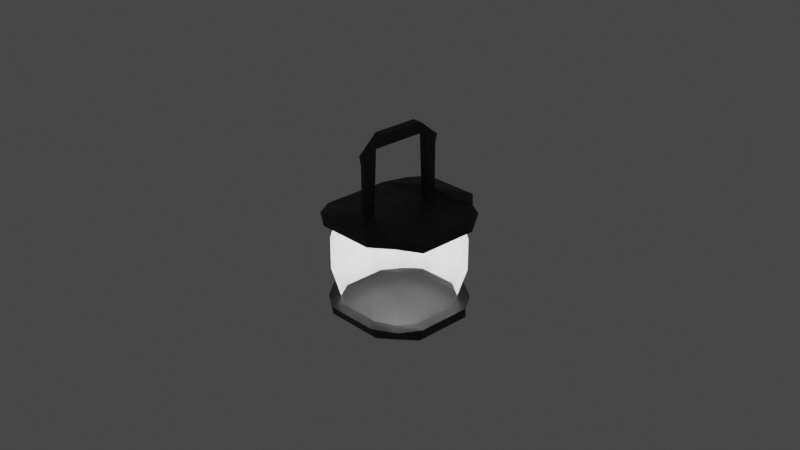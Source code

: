 # Source: nesslantern.blend  (saved by Blender 2.80.75; exported with 4.5.12 LTS)
import bpy
from mathutils import Matrix  # noqa: F401  (used for matrix-valued properties, if any)

bpy.ops.wm.read_factory_settings(use_empty=True)
scene = bpy.context.scene
scene.name = 'Scene'

# ---- collections
col_collection = bpy.data.collections.new('Collection'); scene.collection.children.link(col_collection)

# ---- materials (node trees are filled in below, after node groups)
mat_glass = bpy.data.materials.new('glass')
mat_glass.alpha_threshold = 0.0
mat_glass.use_transparent_shadow = False
mat_glass.line_color = (0.0, 0.0, 0.0, 1.0)
mat_frame = bpy.data.materials.new('frame')
mat_frame.use_transparent_shadow = False

# ---- material node trees
mat_glass.use_nodes = True; mat_glass.node_tree.nodes.clear()
_N = mat_glass.node_tree.nodes; _L = mat_glass.node_tree.links
n0 = _N.new('ShaderNodeOutputMaterial'); n0.name = 'Material Output'; n0.location = (300, 300)
n1 = _N.new('ShaderNodeBsdfPrincipled'); n1.name = 'Principled BSDF'; n1.location = (10, 300)
n1.distribution = 'GGX'
n1.subsurface_method = 'BURLEY'
n1.inputs[0].default_value = (1.0, 1.0, 1.0, 1.0)
n1.inputs[2].default_value = 0.4
n1.inputs[3].default_value = 1.45
n1.inputs[4].default_value = 0.7
n1.inputs[27].default_value = (0.0, 0.0, 0.0, 1.0)
n1.inputs[28].default_value = 1.0
n2 = _N.new('ShaderNodeAddShader'); n2.name = 'Add Shader'; n2.location = (0, 0)
n3 = _N.new('ShaderNodeBsdfTransparent'); n3.name = 'Transparent BSDF'; n3.location = (0, 0)
_L.new(n1.outputs[0], n2.inputs[0])
_L.new(n3.outputs[0], n2.inputs[1])
_L.new(n2.outputs[0], n0.inputs[0])
n0.is_active_output = True
mat_frame.use_nodes = True; mat_frame.node_tree.nodes.clear()
_N = mat_frame.node_tree.nodes; _L = mat_frame.node_tree.links
n0 = _N.new('ShaderNodeOutputMaterial'); n0.name = 'Material Output'; n0.location = (300, 300)
n1 = _N.new('ShaderNodeBsdfPrincipled'); n1.name = 'Principled BSDF'; n1.location = (10, 300)
n1.distribution = 'GGX'
n1.subsurface_method = 'BURLEY'
n1.inputs[0].default_value = (0.02365, 0.02365, 0.02365, 1.0)
n1.inputs[3].default_value = 1.45
n1.inputs[27].default_value = (0.0, 0.0, 0.0, 1.0)
n1.inputs[28].default_value = 1.0
_L.new(n1.outputs[0], n0.inputs[0])
n0.is_active_output = True

# ---- world
world_world = bpy.data.worlds.new('World'); scene.world = world_world
world_world.use_nodes = True; world_world.node_tree.nodes.clear()
_N = world_world.node_tree.nodes; _L = world_world.node_tree.links
n0 = _N.new('ShaderNodeOutputWorld'); n0.name = 'World Output'; n0.location = (300, 300)
n1 = _N.new('ShaderNodeBackground'); n1.name = 'Background'; n1.location = (10, 300)
n1.inputs[0].default_value = (0.05088, 0.05088, 0.05088, 1.0)
_L.new(n1.outputs[0], n0.inputs[0])
n0.is_active_output = True
world_world.color = (0.05088, 0.05088, 0.05088)
world_world.use_sun_shadow = False
world_world.sun_shadow_jitter_overblur = 0.0

# ---- cameras
cam_camera = bpy.data.cameras.new('Camera')
cam_camera.clip_end = 100.0
cam_camera.ortho_scale = 7.314

# ---- lights
light_point = bpy.data.lights.new('Point', 'POINT')
light_point.transmission_factor = 0.0
light_point.energy = 20.0
light_point.shadow_soft_size = 0.25
light_point.shadow_maximum_resolution = 0.006
light_point.use_absolute_resolution = True

# ---- meshes
me_cube = bpy.data.meshes.new('Cube')
me_cube.from_pydata([(0.09501, 0.9626, 0.8081), (0.9999, 0.98, -1.0), (0.09501, -0.9634, 0.8081), (0.9999, -0.9779, -1.0), (-0.09501, 0.9626, 0.8081), (-0.9999, 0.98, -1.0), (-0.09501, -0.9634, 0.8081), (-0.9999, -0.9779, -1.0), (0.09501, 0.8909, 0.2186), (-0.09501, -0.8935, 0.2186), (0.09501, -0.8935, 0.2186), (-0.09501, 0.8909, 0.2186), (-0.09501, -0.8935, 0.7145), (0.09501, 0.8909, 0.7145), (0.09501, -0.8935, 0.7145), (-0.09501, 0.8909, 0.7145), (-1.323, -0.6911, -1.0), (0.09501, -0.5287, 1.0), (-0.09501, -0.5287, 1.0), (1.323, -0.6911, -1.0), (0.09501, -0.762, 0.1494), (-0.09501, -0.762, 0.1494), (0.09501, -0.6964, 0.8756), (-0.09501, -0.6964, 0.8756), (-0.09501, 0.4819, 1.0), (1.323, 0.6332, -1.0), (-0.09501, 0.717, 0.1494), (-0.09501, 0.6514, 0.8756), (-1.323, 0.6332, -1.0), (0.09501, 0.4819, 1.0), (0.09501, 0.717, 0.1494), (0.09501, 0.6514, 0.8756), (0.9646, 1.137, 0.1324), (0.9646, -1.133, 0.1324), (-0.9646, 1.137, 0.1324), (-0.9646, -1.133, 0.1324), (-1.286, -0.8007, 0.0842), (1.29, -0.8007, 0.08719), (1.29, 0.7348, 0.08719), (-1.286, 0.7348, 0.0842), (1.0, 1.0, -0.5798), (1.0, -1.0, -0.5798), (-1.0, 1.0, -0.5798), (-1.255, -0.5485, -0.6086), (1.255, -0.5485, -0.6086), (1.255, 0.5009, -0.6086), (-1.255, 0.5009, -0.6086), (-1.0, -1.0, -0.5798), (-1.0, -1.0, -0.2237), (1.0, 1.0, -0.2237), (1.0, -1.0, -0.2237), (-1.0, 1.0, -0.2237), (-1.255, -0.5485, -0.2668), (1.255, -0.5485, -0.2668), (1.255, 0.5009, -0.2668), (-1.255, 0.5009, -0.2668), (1.069e-09, 1.263, -1.0), (0.0, -0.9634, 0.8081), (1.069e-09, -1.261, -1.0), (0.0, 0.9626, 0.8081), (0.0, 0.9626, 0.2186), (0.0, -0.9634, 0.2186), (0.0, 0.9626, 0.7145), (0.0, -0.9634, 0.7145), (0.0, -0.5485, -1.085), (0.0, -0.5287, 1.0), (0.0, 0.4819, 1.0), (0.0, 0.5009, -1.085), (0.0, -1.475, 0.1459), (0.0, 1.483, 0.1487), (0.0, 1.286, -0.5798), (0.0, -1.286, -0.5798), (0.0, 1.286, -0.2237), (0.0, -1.286, -0.2237), (0.6615, -1.261, -1.0), (0.04751, 0.9626, 0.8081), (0.04751, 0.9626, 0.2186), (0.04751, 0.9626, 0.7145), (0.04751, -0.5287, 1.0), (0.04751, 0.4819, 1.0), (0.6382, 1.483, 0.1487), (0.5, 1.286, -0.5798), (0.5, 1.286, -0.2237), (0.6615, 1.263, -1.0), (0.04751, -0.9634, 0.8081), (0.04751, -0.9634, 0.2186), (0.04751, -0.9634, 0.7145), (0.5, -0.5485, -1.085), (0.5, 0.5009, -1.085), (0.6382, -1.475, 0.1459), (0.5, -1.286, -0.5798), (0.5, -1.286, -0.2237), (-0.6615, 1.263, -1.0), (-0.04751, -0.9634, 0.8081), (-0.04751, -0.9634, 0.2186), (-0.04751, -0.9634, 0.7145), (-0.5, -0.5485, -1.085), (-0.5, 0.5009, -1.085), (-0.6382, -1.475, 0.1459), (-0.5, -1.286, -0.5798), (-0.5, -1.286, -0.2237), (-0.6615, -1.261, -1.0), (-0.04751, 0.9626, 0.8081), (-0.04751, 0.9626, 0.2186), (-0.04751, 0.9626, 0.7145), (-0.04751, -0.5287, 1.0), (-0.04751, 0.4819, 1.0), (-0.6382, 1.483, 0.1487), (-0.5, 1.286, -0.5798), (-0.5, 1.286, -0.2237), (-1.323, 0.241, -1.0), (0.09501, 0.1906, 0.1335), (1.323, 0.241, -1.0), (-0.09501, 0.1906, 0.1335), (-1.286, 0.2801, 0.0842), (1.29, 0.2801, 0.08719), (1.255, 0.1901, -0.6086), (-1.255, 0.1901, -0.6086), (1.255, 0.1901, -0.2668), (-1.255, 0.1901, -0.2668), (0.0, 0.1901, -1.085), (0.5, 0.1901, -1.085), (-0.5, 0.1901, -1.085), (-1.323, -0.2251, -1.0), (0.09501, -0.2986, 0.1335), (1.29, -0.2603, 0.08719), (1.255, -0.1792, -0.6086), (1.255, -0.1792, -0.2668), (0.0, -0.1792, -1.085), (0.5, -0.1792, -1.085), (-0.5, -0.1792, -1.085), (1.323, -0.2251, -1.0), (-0.09501, -0.2986, 0.1335), (-1.286, -0.2603, 0.0842), (-1.255, -0.1792, -0.6086), (-1.255, -0.1792, -0.2668), (-1.12, -1.14, 0.06521), (1.12, 1.142, 0.06521), (1.12, -1.14, 0.06521), (-1.12, 1.142, 0.06521), (-1.43, -0.7039, 0.005565), (1.425, -0.7039, 0.002571), (1.425, 0.645, 0.002571), (-1.43, 0.645, 0.005565), (0.0, 1.455, 0.04895), (0.0, -1.456, 0.0518), (0.6382, -1.456, 0.0518), (0.6382, 1.455, 0.04895), (-0.6382, 1.455, 0.04895), (-0.6382, -1.456, 0.0518), (1.425, 0.2455, 0.002571), (-1.43, 0.2455, 0.005565), (-1.43, -0.2292, 0.005565), (1.425, -0.2292, 0.002571), (0.939, 0.8287, 0.04765), (0.939, -0.8298, 0.04765), (-0.939, 0.8287, 0.04765), (-1.191, -0.4824, 0.0009018), (1.191, -0.4824, 0.0009018), (1.191, 0.4395, 0.0009018), (-1.191, 0.4395, 0.0009018), (0.0, 1.067, 0.04765), (0.0, -1.068, 0.04765), (0.5, -1.068, 0.04765), (0.5, 1.067, 0.04765), (-0.5, 1.067, 0.04765), (-0.5, -1.068, 0.04765), (1.191, 0.1665, 0.0009018), (-1.191, 0.1665, 0.0009018), (-1.191, -0.158, 0.0009018), (1.191, -0.158, 0.0009018), (-0.939, -0.8298, 0.04765), (1.049, 1.042, -0.9044), (1.049, -1.041, -0.9044), (-1.05, 1.042, -0.9055), (-1.346, -0.643, -0.8844), (1.347, -0.643, -0.8878), (1.347, 0.5885, -0.8878), (-1.346, 0.5885, -0.8844), (-1.05, -1.041, -0.9055), (-9.935e-10, -1.343, -0.8887), (-9.935e-10, 1.345, -0.8865), (0.5963, -1.343, -0.8887), (0.5963, 1.345, -0.8865), (-0.5963, 1.345, -0.8865), (-0.5963, -1.343, -0.8887), (-1.346, 0.2238, -0.8844), (1.347, 0.2238, -0.8878), (-1.346, -0.2096, -0.8844), (1.347, -0.2096, -0.8878), (-0.8419, -0.878, -0.8976), (0.8417, 0.8774, -0.8933), (0.8417, -0.878, -0.8933), (-0.8419, 0.8774, -0.8976), (-1.073, -0.5104, -0.8919), (1.073, -0.5104, -0.8911), (1.073, 0.4655, -0.8911), (-1.073, 0.4655, -0.8919), (-1.957e-09, -1.127, -0.8726), (-1.957e-09, 1.126, -0.8748), (0.4507, -1.127, -0.8726), (0.4507, 1.126, -0.8748), (-0.4507, 1.126, -0.8748), (-0.4507, -1.127, -0.8726), (-1.073, 0.1765, -0.8919), (1.073, 0.1765, -0.8911), (-1.073, -0.1669, -0.8919), (1.073, -0.1669, -0.8911)], [], [(105, 18, 6, 93), (95, 93, 6, 12), (27, 24, 4, 15), (87, 19, 3, 74), (22, 17, 2, 14), (77, 75, 0, 13), (80, 76, 8, 32), (37, 20, 10, 33), (39, 26, 11, 34), (98, 94, 9, 35), (76, 77, 13, 8), (20, 22, 14, 10), (26, 27, 15, 11), (94, 95, 12, 9), (9, 12, 23, 21), (35, 9, 21, 36), (125, 124, 20, 37), (31, 29, 17, 22), (129, 131, 19, 87), (12, 6, 18, 23), (106, 24, 18, 105), (102, 4, 24, 106), (83, 1, 25, 88), (13, 0, 29, 31), (32, 8, 30, 38), (8, 13, 31, 30), (114, 113, 26, 39), (23, 18, 24, 27), (151, 114, 39, 143), (137, 32, 38, 142), (153, 125, 37, 141), (136, 35, 36, 140), (149, 98, 35, 136), (143, 39, 34, 139), (141, 37, 33, 138), (147, 80, 32, 137), (201, 81, 40, 191), (195, 44, 41, 192), (197, 46, 42, 193), (203, 99, 47, 190), (190, 47, 43, 194), (207, 126, 44, 195), (191, 40, 45, 196), (204, 117, 46, 197), (81, 82, 49, 40), (44, 53, 50, 41), (46, 55, 51, 42), (99, 100, 48, 47), (47, 48, 52, 43), (126, 127, 53, 44), (40, 49, 54, 45), (117, 119, 55, 46), (90, 91, 73, 71), (108, 109, 72, 70), (200, 90, 71, 198), (202, 108, 70, 199), (148, 107, 69, 144), (146, 89, 68, 145), (92, 56, 67, 97), (75, 59, 66, 79), (79, 66, 65, 78), (130, 128, 64, 96), (85, 86, 63, 61), (103, 104, 62, 60), (89, 85, 61, 68), (107, 103, 60, 69), (104, 102, 59, 62), (96, 64, 58, 101), (86, 84, 57, 63), (78, 65, 57, 84), (17, 78, 84, 2), (14, 2, 84, 86), (33, 10, 85, 89), (10, 14, 86, 85), (29, 79, 78, 17), (0, 75, 79, 29), (138, 33, 89, 146), (192, 41, 90, 200), (41, 50, 91, 90), (70, 72, 82, 81), (199, 70, 81, 201), (144, 69, 80, 147), (56, 83, 88, 67), (128, 129, 87, 64), (60, 62, 77, 76), (69, 60, 76, 80), (62, 59, 75, 77), (64, 87, 74, 58), (16, 96, 101, 7), (15, 4, 102, 104), (34, 11, 103, 107), (11, 15, 104, 103), (123, 130, 96, 16), (5, 92, 97, 28), (139, 34, 107, 148), (193, 42, 108, 202), (42, 51, 109, 108), (71, 73, 100, 99), (198, 71, 99, 203), (145, 68, 98, 149), (59, 102, 106, 66), (66, 106, 105, 65), (61, 63, 95, 94), (68, 61, 94, 98), (63, 57, 93, 95), (65, 105, 93, 57), (28, 97, 122, 110), (67, 88, 121, 120), (97, 67, 120, 122), (134, 135, 119, 117), (45, 54, 118, 116), (206, 134, 117, 204), (196, 45, 116, 205), (142, 38, 115, 150), (152, 133, 114, 151), (133, 132, 113, 114), (88, 25, 112, 121), (38, 30, 111, 115), (36, 21, 132, 133), (140, 36, 133, 152), (194, 43, 134, 206), (43, 52, 135, 134), (110, 122, 130, 123), (120, 121, 129, 128), (122, 120, 128, 130), (116, 118, 127, 126), (205, 116, 126, 207), (150, 115, 125, 153), (121, 112, 131, 129), (115, 111, 124, 125), (124, 111, 30, 26, 113, 132, 21, 20), (30, 31, 27, 26), (31, 22, 23, 27), (21, 23, 22, 20), (167, 150, 153, 170), (157, 140, 152, 169), (169, 152, 151, 168), (159, 142, 150, 167), (162, 145, 149, 166), (156, 139, 148, 165), (161, 144, 147, 164), (155, 138, 146, 163), (163, 146, 145, 162), (165, 148, 144, 161), (164, 147, 137, 154), (158, 141, 138, 155), (160, 143, 139, 156), (166, 149, 136, 171), (171, 136, 140, 157), (170, 153, 141, 158), (154, 137, 142, 159), (168, 151, 143, 160), (119, 168, 160, 55), (49, 154, 159, 54), (127, 170, 158, 53), (48, 171, 157, 52), (100, 166, 171, 48), (55, 160, 156, 51), (53, 158, 155, 50), (82, 164, 154, 49), (109, 165, 161, 72), (91, 163, 162, 73), (50, 155, 163, 91), (72, 161, 164, 82), (51, 156, 165, 109), (73, 162, 166, 100), (54, 159, 167, 118), (135, 169, 168, 119), (52, 157, 169, 135), (118, 167, 170, 127), (112, 187, 189, 131), (16, 175, 188, 123), (25, 177, 187, 112), (123, 188, 186, 110), (58, 180, 185, 101), (5, 174, 184, 92), (56, 181, 183, 83), (3, 173, 182, 74), (92, 184, 181, 56), (74, 182, 180, 58), (110, 186, 178, 28), (1, 172, 177, 25), (131, 189, 176, 19), (7, 179, 175, 16), (101, 185, 179, 7), (28, 178, 174, 5), (19, 176, 173, 3), (83, 183, 172, 1), (187, 205, 207, 189), (175, 194, 206, 188), (177, 196, 205, 187), (188, 206, 204, 186), (180, 198, 203, 185), (174, 193, 202, 184), (181, 199, 201, 183), (173, 192, 200, 182), (184, 202, 199, 181), (182, 200, 198, 180), (186, 204, 197, 178), (172, 191, 196, 177), (189, 207, 195, 176), (179, 190, 194, 175), (185, 203, 190, 179), (178, 197, 193, 174), (176, 195, 192, 173), (183, 201, 191, 172)])
me_cube.polygons.foreach_set('material_index', [1, 1, 1, 1, 1, 1, 1, 1, 1, 1, 1, 1, 1, 1, 1, 1, 1, 1, 1, 1, 1, 1, 1, 1, 1, 1, 1, 1, 1, 1, 1, 1, 1, 1, 1, 1, 0, 0, 0, 0, 0, 0, 0, 0, 0, 0, 0, 0, 0, 0, 0, 0, 0, 0, 0, 0, 1, 1, 1, 1, 1, 1, 1, 1, 1, 1, 1, 1, 1, 1, 1, 1, 1, 1, 1, 1, 1, 0, 0, 0, 0, 1, 1, 1, 1, 1, 1, 1, 1, 1, 1, 1, 1, 1, 1, 0, 0, 0, 0, 1, 1, 1, 1, 1, 1, 1, 1, 1, 1, 0, 0, 0, 0, 1, 1, 1, 1, 1, 1, 1, 0, 0, 1, 1, 1, 0, 0, 1, 1, 1, 1, 1, 1, 1, 1, 1, 1, 1, 1, 1, 1, 1, 1, 1, 1, 1, 1, 1, 1, 1, 1, 1, 0, 0, 0, 0, 0, 0, 0, 0, 0, 0, 0, 0, 0, 0, 0, 0, 0, 0, 1, 1, 1, 1, 1, 1, 1, 1, 1, 1, 1, 1, 1, 1, 1, 1, 1, 1, 1, 1, 1, 1, 1, 1, 1, 1, 1, 1, 1, 1, 1, 1, 1, 1, 1, 1])
_uv = me_cube.uv_layers.new(name='UVMap')
_uv.uv.foreach_set('vector', [0.5625, 0.125, 0.625, 0.125, 0.625, 0.25, 0.5625, 0.25, 0.5625, 0.4375, 0.625, 0.4375, 0.625, 0.5, 0.5625, 0.5, 0.5625, 0.6875, 0.625, 0.6875, 0.625, 0.75, 0.5625, 0.75, 0.5625, 0.875, 0.625, 0.875, 0.625, 1.0, 0.5625, 1.0, 0.3125, 0.625, 0.375, 0.625, 0.375, 0.75, 0.3125, 0.75, 0.8125, 0.6875, 0.875, 0.6875, 0.875, 0.75, 0.8125, 0.75, 0.6875, 0.6875, 0.75, 0.6875, 0.75, 0.75, 0.6875, 0.75, 0.1875, 0.625, 0.25, 0.625, 0.25, 0.75, 0.1875, 0.75, 0.4375, 0.6875, 0.5, 0.6875, 0.5, 0.75, 0.4375, 0.75, 0.4375, 0.4375, 0.5, 0.4375, 0.5, 0.5, 0.4375, 0.5, 0.75, 0.6875, 0.8125, 0.6875, 0.8125, 0.75, 0.75, 0.75, 0.25, 0.625, 0.3125, 0.625, 0.3125, 0.75, 0.25, 0.75, 0.5, 0.6875, 0.5625, 0.6875, 0.5625, 0.75, 0.5, 0.75, 0.5, 0.4375, 0.5625, 0.4375, 0.5625, 0.5, 0.5, 0.5, 0.5, 0.5, 0.5625, 0.5, 0.5625, 0.625, 0.5, 0.625, 0.4375, 0.5, 0.5, 0.5, 0.5, 0.625, 0.4375, 0.625, 0.1875, 0.6094, 0.25, 0.6094, 0.25, 0.625, 0.1875, 0.625, 0.3125, 0.5625, 0.375, 0.5625, 0.375, 0.625, 0.3125, 0.625, 0.5625, 0.8594, 0.625, 0.8594, 0.625, 0.875, 0.5625, 0.875, 0.5625, 0.5, 0.625, 0.5, 0.625, 0.625, 0.5625, 0.625, 0.5625, 0.0625, 0.625, 0.0625, 0.625, 0.125, 0.5625, 0.125, 0.5625, 0.0, 0.625, 0.0, 0.625, 0.0625, 0.5625, 0.0625, 0.5625, 0.75, 0.625, 0.75, 0.625, 0.8125, 0.5625, 0.8125, 0.3125, 0.5, 0.375, 0.5, 0.375, 0.5625, 0.3125, 0.5625, 0.1875, 0.5, 0.25, 0.5, 0.25, 0.5625, 0.1875, 0.5625, 0.25, 0.5, 0.3125, 0.5, 0.3125, 0.5625, 0.25, 0.5625, 0.4375, 0.6563, 0.5, 0.6562, 0.5, 0.6875, 0.4375, 0.6875, 0.5625, 0.625, 0.625, 0.625, 0.625, 0.6875, 0.5625, 0.6875, 0.4297, 0.6562, 0.4375, 0.6563, 0.4375, 0.6875, 0.4297, 0.6875, 0.1797, 0.5, 0.1875, 0.5, 0.1875, 0.5625, 0.1797, 0.5625, 0.1797, 0.6094, 0.1875, 0.6094, 0.1875, 0.625, 0.1797, 0.625, 0.4297, 0.5, 0.4375, 0.5, 0.4375, 0.625, 0.4297, 0.625, 0.4297, 0.4375, 0.4375, 0.4375, 0.4375, 0.5, 0.4297, 0.5, 0.4297, 0.6875, 0.4375, 0.6875, 0.4375, 0.75, 0.4297, 0.75, 0.1797, 0.625, 0.1875, 0.625, 0.1875, 0.75, 0.1797, 0.75, 0.6797, 0.6875, 0.6875, 0.6875, 0.6875, 0.75, 0.6797, 0.75, 0.6484, 0.6875, 0.6562, 0.6875, 0.6562, 0.75, 0.6484, 0.75, 0.1484, 0.625, 0.1562, 0.625, 0.1562, 0.75, 0.1484, 0.75, 0.3984, 0.6875, 0.4063, 0.6875, 0.4062, 0.75, 0.3984, 0.75, 0.3984, 0.4375, 0.4062, 0.4375, 0.4063, 0.5, 0.3984, 0.5, 0.3984, 0.5, 0.4063, 0.5, 0.4062, 0.625, 0.3984, 0.625, 0.1484, 0.6094, 0.1562, 0.6094, 0.1562, 0.625, 0.1484, 0.625, 0.1484, 0.5, 0.1562, 0.5, 0.1563, 0.5625, 0.1484, 0.5625, 0.3984, 0.6562, 0.4062, 0.6562, 0.4063, 0.6875, 0.3984, 0.6875, 0.6562, 0.6875, 0.6719, 0.6875, 0.6719, 0.75, 0.6562, 0.75, 0.1562, 0.625, 0.1719, 0.625, 0.1719, 0.75, 0.1562, 0.75, 0.4063, 0.6875, 0.4219, 0.6875, 0.4219, 0.75, 0.4062, 0.75, 0.4062, 0.4375, 0.4219, 0.4375, 0.4219, 0.5, 0.4063, 0.5, 0.4063, 0.5, 0.4219, 0.5, 0.4219, 0.625, 0.4062, 0.625, 0.1562, 0.6094, 0.1719, 0.6094, 0.1719, 0.625, 0.1562, 0.625, 0.1562, 0.5, 0.1719, 0.5, 0.1719, 0.5625, 0.1563, 0.5625, 0.4062, 0.6562, 0.4219, 0.6562, 0.4219, 0.6875, 0.4063, 0.6875, 0.4062, 0.3125, 0.4219, 0.3125, 0.4219, 0.375, 0.4062, 0.375, 0.6562, 0.5625, 0.6719, 0.5625, 0.6719, 0.625, 0.6562, 0.625, 0.3984, 0.3125, 0.4062, 0.3125, 0.4062, 0.375, 0.3984, 0.375, 0.6484, 0.5625, 0.6562, 0.5625, 0.6562, 0.625, 0.6484, 0.625, 0.6797, 0.5625, 0.6875, 0.5625, 0.6875, 0.625, 0.6797, 0.625, 0.4297, 0.3125, 0.4375, 0.3125, 0.4375, 0.375, 0.4297, 0.375, 0.4375, 0.75, 0.5, 0.75, 0.5, 0.8125, 0.4375, 0.8125, 0.4375, 0.0, 0.5, 0.0, 0.5, 0.0625, 0.4375, 0.0625, 0.4375, 0.0625, 0.5, 0.0625, 0.5, 0.125, 0.4375, 0.125, 0.4375, 0.8594, 0.5, 0.8594, 0.5, 0.875, 0.4375, 0.875, 0.5, 0.3125, 0.5625, 0.3125, 0.5625, 0.375, 0.5, 0.375, 0.75, 0.5625, 0.8125, 0.5625, 0.8125, 0.625, 0.75, 0.625, 0.4375, 0.3125, 0.5, 0.3125, 0.5, 0.375, 0.4375, 0.375, 0.6875, 0.5625, 0.75, 0.5625, 0.75, 0.625, 0.6875, 0.625, 0.8125, 0.5625, 0.875, 0.5625, 0.875, 0.625, 0.8125, 0.625, 0.4375, 0.875, 0.5, 0.875, 0.5, 1.0, 0.4375, 1.0, 0.5625, 0.3125, 0.625, 0.3125, 0.625, 0.375, 0.5625, 0.375, 0.4375, 0.125, 0.5, 0.125, 0.5, 0.25, 0.4375, 0.25, 0.375, 0.125, 0.4375, 0.125, 0.4375, 0.25, 0.375, 0.25, 0.5625, 0.25, 0.625, 0.25, 0.625, 0.3125, 0.5625, 0.3125, 0.4375, 0.25, 0.5, 0.25, 0.5, 0.3125, 0.4375, 0.3125, 0.5, 0.25, 0.5625, 0.25, 0.5625, 0.3125, 0.5, 0.3125, 0.375, 0.0625, 0.4375, 0.0625, 0.4375, 0.125, 0.375, 0.125, 0.375, 0.0, 0.4375, 0.0, 0.4375, 0.0625, 0.375, 0.0625, 0.4297, 0.25, 0.4375, 0.25, 0.4375, 0.3125, 0.4297, 0.3125, 0.3984, 0.25, 0.4062, 0.25, 0.4062, 0.3125, 0.3984, 0.3125, 0.4062, 0.25, 0.4219, 0.25, 0.4219, 0.3125, 0.4062, 0.3125, 0.6562, 0.625, 0.6719, 0.625, 0.6719, 0.6875, 0.6562, 0.6875, 0.6484, 0.625, 0.6562, 0.625, 0.6562, 0.6875, 0.6484, 0.6875, 0.6797, 0.625, 0.6875, 0.625, 0.6875, 0.6875, 0.6797, 0.6875, 0.5, 0.75, 0.5625, 0.75, 0.5625, 0.8125, 0.5, 0.8125, 0.5, 0.8594, 0.5625, 0.8594, 0.5625, 0.875, 0.5, 0.875, 0.75, 0.625, 0.8125, 0.625, 0.8125, 0.6875, 0.75, 0.6875, 0.6875, 0.625, 0.75, 0.625, 0.75, 0.6875, 0.6875, 0.6875, 0.8125, 0.625, 0.875, 0.625, 0.875, 0.6875, 0.8125, 0.6875, 0.5, 0.875, 0.5625, 0.875, 0.5625, 1.0, 0.5, 1.0, 0.375, 0.875, 0.4375, 0.875, 0.4375, 1.0, 0.375, 1.0, 0.8125, 0.5, 0.875, 0.5, 0.875, 0.5625, 0.8125, 0.5625, 0.6875, 0.5, 0.75, 0.5, 0.75, 0.5625, 0.6875, 0.5625, 0.75, 0.5, 0.8125, 0.5, 0.8125, 0.5625, 0.75, 0.5625, 0.375, 0.8594, 0.4375, 0.8594, 0.4375, 0.875, 0.375, 0.875, 0.375, 0.75, 0.4375, 0.75, 0.4375, 0.8125, 0.375, 0.8125, 0.6797, 0.5, 0.6875, 0.5, 0.6875, 0.5625, 0.6797, 0.5625, 0.6484, 0.5, 0.6562, 0.5, 0.6562, 0.5625, 0.6484, 0.5625, 0.6562, 0.5, 0.6719, 0.5, 0.6719, 0.5625, 0.6562, 0.5625, 0.4062, 0.375, 0.4219, 0.375, 0.4219, 0.4375, 0.4062, 0.4375, 0.3984, 0.375, 0.4062, 0.375, 0.4062, 0.4375, 0.3984, 0.4375, 0.4297, 0.375, 0.4375, 0.375, 0.4375, 0.4375, 0.4297, 0.4375, 0.5, 0.0, 0.5625, 0.0, 0.5625, 0.0625, 0.5, 0.0625, 0.5, 0.0625, 0.5625, 0.0625, 0.5625, 0.125, 0.5, 0.125, 0.5, 0.375, 0.5625, 0.375, 0.5625, 0.4375, 0.5, 0.4375, 0.4375, 0.375, 0.5, 0.375, 0.5, 0.4375, 0.4375, 0.4375, 0.5625, 0.375, 0.625, 0.375, 0.625, 0.4375, 0.5625, 0.4375, 0.5, 0.125, 0.5625, 0.125, 0.5625, 0.25, 0.5, 0.25, 0.375, 0.8125, 0.4375, 0.8125, 0.4375, 0.8438, 0.375, 0.8438, 0.5, 0.8125, 0.5625, 0.8125, 0.5625, 0.8438, 0.5, 0.8438, 0.4375, 0.8125, 0.5, 0.8125, 0.5, 0.8438, 0.4375, 0.8438, 0.4062, 0.6406, 0.4219, 0.6406, 0.4219, 0.6562, 0.4062, 0.6562, 0.1563, 0.5625, 0.1719, 0.5625, 0.1719, 0.5938, 0.1562, 0.5938, 0.3984, 0.6406, 0.4062, 0.6406, 0.4062, 0.6562, 0.3984, 0.6562, 0.1484, 0.5625, 0.1563, 0.5625, 0.1562, 0.5938, 0.1484, 0.5938, 0.1797, 0.5625, 0.1875, 0.5625, 0.1875, 0.5938, 0.1797, 0.5938, 0.4297, 0.6406, 0.4375, 0.6406, 0.4375, 0.6563, 0.4297, 0.6562, 0.4375, 0.6406, 0.5, 0.6406, 0.5, 0.6562, 0.4375, 0.6563, 0.5625, 0.8125, 0.625, 0.8125, 0.625, 0.8438, 0.5625, 0.8438, 0.1875, 0.5625, 0.25, 0.5625, 0.25, 0.5938, 0.1875, 0.5938, 0.4375, 0.625, 0.5, 0.625, 0.5, 0.6406, 0.4375, 0.6406, 0.4297, 0.625, 0.4375, 0.625, 0.4375, 0.6406, 0.4297, 0.6406, 0.3984, 0.625, 0.4062, 0.625, 0.4062, 0.6406, 0.3984, 0.6406, 0.4062, 0.625, 0.4219, 0.625, 0.4219, 0.6406, 0.4062, 0.6406, 0.375, 0.8438, 0.4375, 0.8438, 0.4375, 0.8594, 0.375, 0.8594, 0.5, 0.8438, 0.5625, 0.8438, 0.5625, 0.8594, 0.5, 0.8594, 0.4375, 0.8438, 0.5, 0.8438, 0.5, 0.8594, 0.4375, 0.8594, 0.1562, 0.5938, 0.1719, 0.5938, 0.1719, 0.6094, 0.1562, 0.6094, 0.1484, 0.5938, 0.1562, 0.5938, 0.1562, 0.6094, 0.1484, 0.6094, 0.1797, 0.5938, 0.1875, 0.5938, 0.1875, 0.6094, 0.1797, 0.6094, 0.5625, 0.8438, 0.625, 0.8438, 0.625, 0.8594, 0.5625, 0.8594, 0.1875, 0.5938, 0.25, 0.5938, 0.25, 0.6094, 0.1875, 0.6094, 0.25, 0.6094, 0.25, 0.5938, 0.25, 0.5625, 0.5, 0.6875, 0.5, 0.6562, 0.5, 0.6406, 0.5, 0.625, 0.25, 0.625, 0.25, 0.5625, 0.3125, 0.5625, 0.5625, 0.6875, 0.5, 0.6875, 0.3125, 0.5625, 0.3125, 0.625, 0.5625, 0.625, 0.5625, 0.6875, 0.5, 0.625, 0.5625, 0.625, 0.3125, 0.625, 0.25, 0.625, 0.1758, 0.5938, 0.1797, 0.5938, 0.1797, 0.6094, 0.1758, 0.6094, 0.4258, 0.625, 0.4297, 0.625, 0.4297, 0.6406, 0.4258, 0.6406, 0.4258, 0.6406, 0.4297, 0.6406, 0.4297, 0.6562, 0.4258, 0.6562, 0.1758, 0.5625, 0.1797, 0.5625, 0.1797, 0.5938, 0.1758, 0.5938, 0.4258, 0.375, 0.4297, 0.375, 0.4297, 0.4375, 0.4258, 0.4375, 0.6758, 0.5, 0.6797, 0.5, 0.6797, 0.5625, 0.6758, 0.5625, 0.6758, 0.625, 0.6797, 0.625, 0.6797, 0.6875, 0.6758, 0.6875, 0.4258, 0.25, 0.4297, 0.25, 0.4297, 0.3125, 0.4258, 0.3125, 0.4258, 0.3125, 0.4297, 0.3125, 0.4297, 0.375, 0.4258, 0.375, 0.6758, 0.5625, 0.6797, 0.5625, 0.6797, 0.625, 0.6758, 0.625, 0.6758, 0.6875, 0.6797, 0.6875, 0.6797, 0.75, 0.6758, 0.75, 0.1758, 0.625, 0.1797, 0.625, 0.1797, 0.75, 0.1758, 0.75, 0.4258, 0.6875, 0.4297, 0.6875, 0.4297, 0.75, 0.4258, 0.75, 0.4258, 0.4375, 0.4297, 0.4375, 0.4297, 0.5, 0.4258, 0.5, 0.4258, 0.5, 0.4297, 0.5, 0.4297, 0.625, 0.4258, 0.625, 0.1758, 0.6094, 0.1797, 0.6094, 0.1797, 0.625, 0.1758, 0.625, 0.1758, 0.5, 0.1797, 0.5, 0.1797, 0.5625, 0.1758, 0.5625, 0.4258, 0.6562, 0.4297, 0.6562, 0.4297, 0.6875, 0.4258, 0.6875, 0.4219, 0.6562, 0.4258, 0.6562, 0.4258, 0.6875, 0.4219, 0.6875, 0.1719, 0.5, 0.1758, 0.5, 0.1758, 0.5625, 0.1719, 0.5625, 0.1719, 0.6094, 0.1758, 0.6094, 0.1758, 0.625, 0.1719, 0.625, 0.4219, 0.5, 0.4258, 0.5, 0.4258, 0.625, 0.4219, 0.625, 0.4219, 0.4375, 0.4258, 0.4375, 0.4258, 0.5, 0.4219, 0.5, 0.4219, 0.6875, 0.4258, 0.6875, 0.4258, 0.75, 0.4219, 0.75, 0.1719, 0.625, 0.1758, 0.625, 0.1758, 0.75, 0.1719, 0.75, 0.6719, 0.6875, 0.6758, 0.6875, 0.6758, 0.75, 0.6719, 0.75, 0.6719, 0.5625, 0.6758, 0.5625, 0.6758, 0.625, 0.6719, 0.625, 0.4219, 0.3125, 0.4258, 0.3125, 0.4258, 0.375, 0.4219, 0.375, 0.4219, 0.25, 0.4258, 0.25, 0.4258, 0.3125, 0.4219, 0.3125, 0.6719, 0.625, 0.6758, 0.625, 0.6758, 0.6875, 0.6719, 0.6875, 0.6719, 0.5, 0.6758, 0.5, 0.6758, 0.5625, 0.6719, 0.5625, 0.4219, 0.375, 0.4258, 0.375, 0.4258, 0.4375, 0.4219, 0.4375, 0.1719, 0.5625, 0.1758, 0.5625, 0.1758, 0.5938, 0.1719, 0.5938, 0.4219, 0.6406, 0.4258, 0.6406, 0.4258, 0.6562, 0.4219, 0.6562, 0.4219, 0.625, 0.4258, 0.625, 0.4258, 0.6406, 0.4219, 0.6406, 0.1719, 0.5938, 0.1758, 0.5938, 0.1758, 0.6094, 0.1719, 0.6094, 0.125, 0.5938, 0.1406, 0.5938, 0.1406, 0.6094, 0.125, 0.6094, 0.375, 0.625, 0.3906, 0.625, 0.3906, 0.6406, 0.375, 0.6406, 0.125, 0.5625, 0.1406, 0.5625, 0.1406, 0.5938, 0.125, 0.5938, 0.375, 0.6406, 0.3906, 0.6406, 0.3906, 0.6562, 0.375, 0.6562, 0.375, 0.375, 0.3906, 0.375, 0.3906, 0.4375, 0.375, 0.4375, 0.625, 0.5, 0.6406, 0.5, 0.6406, 0.5625, 0.625, 0.5625, 0.625, 0.625, 0.6406, 0.625, 0.6406, 0.6875, 0.625, 0.6875, 0.375, 0.25, 0.3906, 0.25, 0.3906, 0.3125, 0.375, 0.3125, 0.625, 0.5625, 0.6406, 0.5625, 0.6406, 0.625, 0.625, 0.625, 0.375, 0.3125, 0.3906, 0.3125, 0.3906, 0.375, 0.375, 0.375, 0.375, 0.6562, 0.3906, 0.6562, 0.3906, 0.6875, 0.375, 0.6875, 0.125, 0.5, 0.1406, 0.5, 0.1406, 0.5625, 0.125, 0.5625, 0.125, 0.6094, 0.1406, 0.6094, 0.1406, 0.625, 0.125, 0.625, 0.375, 0.5, 0.3906, 0.5, 0.3906, 0.625, 0.375, 0.625, 0.375, 0.4375, 0.3906, 0.4375, 0.3906, 0.5, 0.375, 0.5, 0.375, 0.6875, 0.3906, 0.6875, 0.3906, 0.75, 0.375, 0.75, 0.125, 0.625, 0.1406, 0.625, 0.1406, 0.75, 0.125, 0.75, 0.625, 0.6875, 0.6406, 0.6875, 0.6406, 0.75, 0.625, 0.75, 0.1406, 0.5938, 0.1484, 0.5938, 0.1484, 0.6094, 0.1406, 0.6094, 0.3906, 0.625, 0.3984, 0.625, 0.3984, 0.6406, 0.3906, 0.6406, 0.1406, 0.5625, 0.1484, 0.5625, 0.1484, 0.5938, 0.1406, 0.5938, 0.3906, 0.6406, 0.3984, 0.6406, 0.3984, 0.6562, 0.3906, 0.6562, 0.3906, 0.375, 0.3984, 0.375, 0.3984, 0.4375, 0.3906, 0.4375, 0.6406, 0.5, 0.6484, 0.5, 0.6484, 0.5625, 0.6406, 0.5625, 0.6406, 0.625, 0.6484, 0.625, 0.6484, 0.6875, 0.6406, 0.6875, 0.3906, 0.25, 0.3984, 0.25, 0.3984, 0.3125, 0.3906, 0.3125, 0.6406, 0.5625, 0.6484, 0.5625, 0.6484, 0.625, 0.6406, 0.625, 0.3906, 0.3125, 0.3984, 0.3125, 0.3984, 0.375, 0.3906, 0.375, 0.3906, 0.6562, 0.3984, 0.6562, 0.3984, 0.6875, 0.3906, 0.6875, 0.1406, 0.5, 0.1484, 0.5, 0.1484, 0.5625, 0.1406, 0.5625, 0.1406, 0.6094, 0.1484, 0.6094, 0.1484, 0.625, 0.1406, 0.625, 0.3906, 0.5, 0.3984, 0.5, 0.3984, 0.625, 0.3906, 0.625, 0.3906, 0.4375, 0.3984, 0.4375, 0.3984, 0.5, 0.3906, 0.5, 0.3906, 0.6875, 0.3984, 0.6875, 0.3984, 0.75, 0.3906, 0.75, 0.1406, 0.625, 0.1484, 0.625, 0.1484, 0.75, 0.1406, 0.75, 0.6406, 0.6875, 0.6484, 0.6875, 0.6484, 0.75, 0.6406, 0.75])
me_cube.materials.append(mat_glass)
me_cube.materials.append(mat_frame)
me_cube.use_remesh_preserve_volume = False
me_cube.use_remesh_preserve_attributes = False
me_cube.use_mirror_vertex_groups = False
me_cube.update()

# ---- objects
ob_cube = bpy.data.objects.new('Cube', me_cube)
ob_camera = bpy.data.objects.new('Camera', cam_camera)
ob_point = bpy.data.objects.new('Point', light_point)

# ---- transforms, parenting, visibility, modifiers, constraints
ob_cube.location = (0.0, 0.0, 0.0)
ob_cube.scale = (0.5, 0.5, 1.0)
ob_cube.lock_rotations_4d = False
ob_cube.empty_display_type = 'ARROWS'
ob_cube.lineart.crease_threshold = 0.0
ob_camera.location = (7.359, -6.926, 4.958)
ob_camera.rotation_euler = (1.109, 0.0, 0.8149)
ob_camera.lock_rotations_4d = False
ob_camera.empty_display_type = 'ARROWS'
ob_camera.color = (0.0, 0.0, 0.0, 0.0)
ob_camera.display_type = 'WIRE'
ob_camera.lineart.crease_threshold = 0.0
ob_point.location = (-4.926e-07, -0.00205, -0.4261)
ob_point.lineart.crease_threshold = 0.0

# ---- collection membership
col_collection.objects.link(ob_cube)
col_collection.objects.link(ob_camera)
col_collection.objects.link(ob_point)

# ---- scene / render settings (as saved in the file)
scene.camera = ob_camera
scene.frame_start = 1; scene.frame_end = 250; scene.frame_set(1)
scene.render.engine = 'BLENDER_EEVEE_NEXT'
scene.cycles.use_denoising = False
scene.cycles.samples = 128
scene.cycles.sampling_pattern = 'TABULATED_SOBOL'
scene.cycles.use_adaptive_sampling = False
scene.cycles.use_light_tree = False
scene.view_settings.view_transform = 'Filmic'
bpy.context.view_layer.update()
